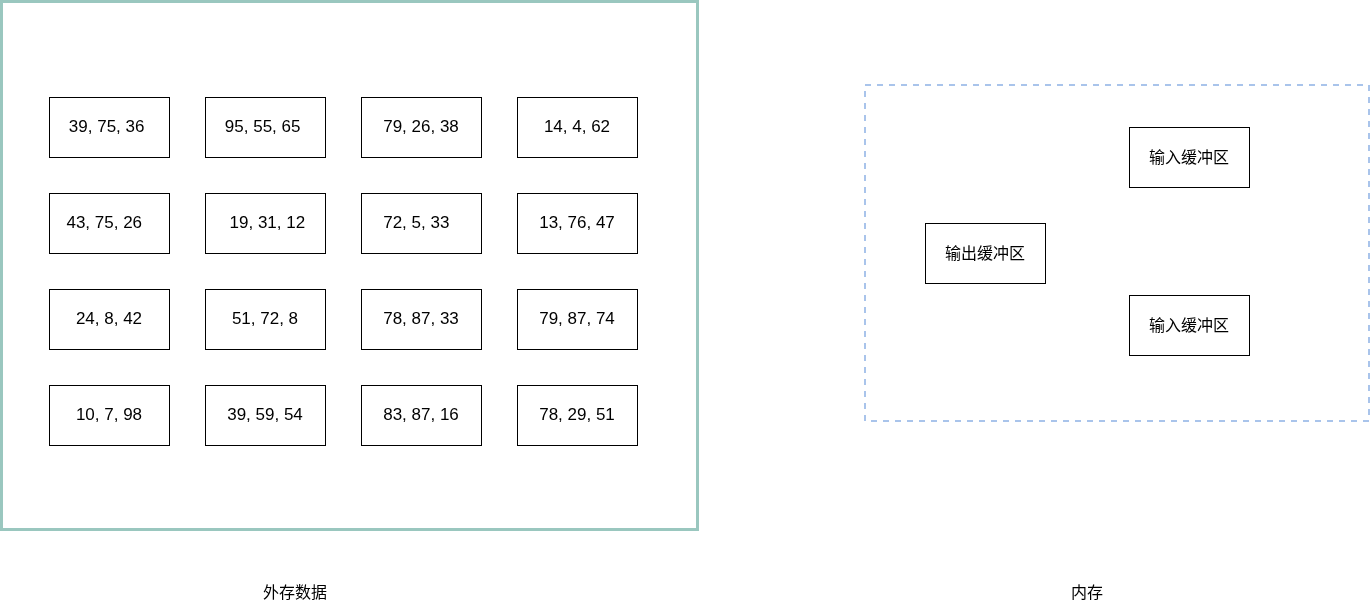

The diagram above was exported from draw.io. Its source (the exported page's mxGraphModel, read from the mxfile embedded in the PNG):
<mxGraphModel dx="1814" dy="892" grid="1" gridSize="12" guides="1" tooltips="1" connect="1" arrows="1" fold="1" page="0" pageScale="1" pageWidth="827" pageHeight="1169" math="0" shadow="0">
  <root>
    <mxCell id="0" />
    <mxCell id="1" parent="0" />
    <mxCell id="b9agB-D_x6_JsRcQIBpb-23" parent="1" style="rounded=0;whiteSpace=wrap;html=1;fillColor=none;strokeWidth=2;dashed=1;strokeColor=#A9C4EB;" value="" vertex="1">
      <mxGeometry height="336" width="504" x="708" y="240" as="geometry" />
    </mxCell>
    <mxCell id="b9agB-D_x6_JsRcQIBpb-7" parent="1" style="rounded=0;whiteSpace=wrap;html=1;fillColor=none;strokeColor=#9AC7BF;strokeWidth=3;" value="" vertex="1">
      <mxGeometry height="528" width="696" x="-156" y="156" as="geometry" />
    </mxCell>
    <mxCell id="b9agB-D_x6_JsRcQIBpb-1" parent="1" style="rounded=0;whiteSpace=wrap;html=1;fontSize=17;" value="39, 75, 36&amp;nbsp;" vertex="1">
      <mxGeometry height="60" width="120" x="-108" y="252" as="geometry" />
    </mxCell>
    <mxCell id="b9agB-D_x6_JsRcQIBpb-2" parent="1" style="rounded=0;whiteSpace=wrap;html=1;fontSize=17;" value="95, 55, 65&amp;nbsp;" vertex="1">
      <mxGeometry height="60" width="120" x="48" y="252" as="geometry" />
    </mxCell>
    <mxCell id="b9agB-D_x6_JsRcQIBpb-3" parent="1" style="rounded=0;whiteSpace=wrap;html=1;fontSize=17;" value="79, 26, 38" vertex="1">
      <mxGeometry height="60" width="120" x="204" y="252" as="geometry" />
    </mxCell>
    <mxCell id="b9agB-D_x6_JsRcQIBpb-6" parent="1" style="rounded=0;whiteSpace=wrap;html=1;fontSize=17;" value="14, 4, 62" vertex="1">
      <mxGeometry height="60" width="120" x="360" y="252" as="geometry" />
    </mxCell>
    <mxCell id="b9agB-D_x6_JsRcQIBpb-8" parent="1" style="rounded=0;whiteSpace=wrap;html=1;fontSize=17;" value="43, 75, 26&amp;nbsp;&amp;nbsp;" vertex="1">
      <mxGeometry height="60" width="120" x="-108" y="348" as="geometry" />
    </mxCell>
    <mxCell id="b9agB-D_x6_JsRcQIBpb-9" parent="1" style="rounded=0;whiteSpace=wrap;html=1;fontSize=17;" value="&amp;nbsp; &amp;nbsp;19, 31, 12&amp;nbsp;&amp;nbsp;" vertex="1">
      <mxGeometry height="60" width="120" x="48" y="348" as="geometry" />
    </mxCell>
    <mxCell id="b9agB-D_x6_JsRcQIBpb-10" parent="1" style="rounded=0;whiteSpace=wrap;html=1;fontSize=17;" value="72, 5, 33&amp;nbsp;&amp;nbsp;" vertex="1">
      <mxGeometry height="60" width="120" x="204" y="348" as="geometry" />
    </mxCell>
    <mxCell id="b9agB-D_x6_JsRcQIBpb-11" parent="1" style="rounded=0;whiteSpace=wrap;html=1;fontSize=17;" value="13, 76, 47" vertex="1">
      <mxGeometry height="60" width="120" x="360" y="348" as="geometry" />
    </mxCell>
    <mxCell id="b9agB-D_x6_JsRcQIBpb-12" parent="1" style="rounded=0;whiteSpace=wrap;html=1;fontSize=17;" value="24, 8, 42" vertex="1">
      <mxGeometry height="60" width="120" x="-108" y="444" as="geometry" />
    </mxCell>
    <mxCell id="b9agB-D_x6_JsRcQIBpb-13" parent="1" style="rounded=0;whiteSpace=wrap;html=1;fontSize=17;" value="51, 72, 8" vertex="1">
      <mxGeometry height="60" width="120" x="48" y="444" as="geometry" />
    </mxCell>
    <mxCell id="b9agB-D_x6_JsRcQIBpb-14" parent="1" style="rounded=0;whiteSpace=wrap;html=1;fontSize=17;" value="78, 87, 33" vertex="1">
      <mxGeometry height="60" width="120" x="204" y="444" as="geometry" />
    </mxCell>
    <mxCell id="b9agB-D_x6_JsRcQIBpb-15" parent="1" style="rounded=0;whiteSpace=wrap;html=1;fontSize=17;" value="79, 87, 74" vertex="1">
      <mxGeometry height="60" width="120" x="360" y="444" as="geometry" />
    </mxCell>
    <mxCell id="b9agB-D_x6_JsRcQIBpb-16" parent="1" style="rounded=0;whiteSpace=wrap;html=1;fontSize=17;" value="10, 7, 98" vertex="1">
      <mxGeometry height="60" width="120" x="-108" y="540" as="geometry" />
    </mxCell>
    <mxCell id="b9agB-D_x6_JsRcQIBpb-17" parent="1" style="rounded=0;whiteSpace=wrap;html=1;fontSize=17;" value="39, 59, 54" vertex="1">
      <mxGeometry height="60" width="120" x="48" y="540" as="geometry" />
    </mxCell>
    <mxCell id="b9agB-D_x6_JsRcQIBpb-18" parent="1" style="rounded=0;whiteSpace=wrap;html=1;fontSize=17;" value="83, 87, 16" vertex="1">
      <mxGeometry height="60" width="120" x="204" y="540" as="geometry" />
    </mxCell>
    <mxCell id="b9agB-D_x6_JsRcQIBpb-19" parent="1" style="rounded=0;whiteSpace=wrap;html=1;fontSize=17;" value="78, 29, 51" vertex="1">
      <mxGeometry height="60" width="120" x="360" y="540" as="geometry" />
    </mxCell>
    <mxCell id="b9agB-D_x6_JsRcQIBpb-20" parent="1" style="rounded=0;whiteSpace=wrap;html=1;fontSize=16;" value="输出缓冲区" vertex="1">
      <mxGeometry height="60" width="120" x="768" y="378" as="geometry" />
    </mxCell>
    <mxCell id="b9agB-D_x6_JsRcQIBpb-21" parent="1" style="rounded=0;whiteSpace=wrap;html=1;fontSize=16;" value="输入缓冲区" vertex="1">
      <mxGeometry height="60" width="120" x="972" y="282" as="geometry" />
    </mxCell>
    <mxCell id="b9agB-D_x6_JsRcQIBpb-22" parent="1" style="rounded=0;whiteSpace=wrap;html=1;fontSize=16;" value="输入缓冲区" vertex="1">
      <mxGeometry height="60" width="120" x="972" y="450" as="geometry" />
    </mxCell>
    <mxCell id="qgWvAo_vVHsYL_zmScMI-1" parent="1" style="text;html=1;whiteSpace=wrap;strokeColor=none;fillColor=none;align=center;verticalAlign=middle;rounded=0;fontSize=16;" value="外存数据" vertex="1">
      <mxGeometry height="30" width="84" x="96" y="732" as="geometry" />
    </mxCell>
    <mxCell id="qgWvAo_vVHsYL_zmScMI-2" parent="1" style="text;html=1;whiteSpace=wrap;strokeColor=none;fillColor=none;align=center;verticalAlign=middle;rounded=0;fontSize=16;" value="内存" vertex="1">
      <mxGeometry height="30" width="60" x="900" y="732" as="geometry" />
    </mxCell>
  </root>
</mxGraphModel>